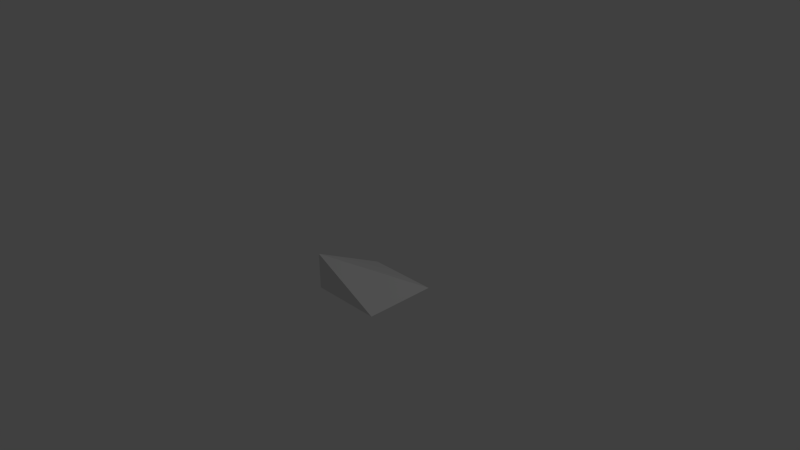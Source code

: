 # Source: defaultHalfSlopedCornerTile.blend  (saved by Blender 2.76.0; exported with 4.5.12 LTS)
import bpy
from mathutils import Matrix  # noqa: F401  (used for matrix-valued properties, if any)

bpy.ops.wm.read_factory_settings(use_empty=True)
scene = bpy.context.scene
scene.name = 'Scene'

# ---- collections
col_collection_1 = bpy.data.collections.new('Collection 1'); scene.collection.children.link(col_collection_1)

# ---- materials (node trees are filled in below, after node groups)
mat_material = bpy.data.materials.new('Material')
mat_material.alpha_threshold = 0.0
mat_material.use_transparent_shadow = False
mat_material.roughness = 0.5
mat_material.line_color = (0.0, 0.0, 0.0, 1.0)

# ---- material node trees

# ---- world
world_world = bpy.data.worlds.new('World'); scene.world = world_world
world_world.color = (0.05088, 0.05088, 0.05088)
world_world.use_sun_shadow = False
world_world.sun_shadow_jitter_overblur = 0.0
world_world.cycles.sampling_method = 'MANUAL'
world_world.cycles.sample_map_resolution = 256

# ---- cameras
cam_camera = bpy.data.cameras.new('Camera')
cam_camera.clip_end = 100.0
cam_camera.lens = 35.0
cam_camera.sensor_width = 32.0
cam_camera.sensor_height = 18.0
cam_camera.ortho_scale = 7.314
cam_camera.dof.focus_distance = 0.0
cam_camera.dof.aperture_fstop = 128.0

# ---- lights
light_lamp = bpy.data.lights.new('Lamp', 'POINT')
light_lamp.transmission_factor = 0.0
light_lamp.cutoff_distance = 30.0
light_lamp.energy = 100.0
light_lamp.shadow_buffer_clip_start = 1.001
light_lamp.shadow_soft_size = 0.1
light_lamp.shadow_maximum_resolution = 0.006
light_lamp.use_absolute_resolution = True
light_lamp.cycles.use_multiple_importance_sampling = False

# ---- meshes
me_cube = bpy.data.meshes.new('Cube')
me_cube.from_pydata([(-1.0, -1.0, 1.0), (-1.0, -1.0, -1.0), (1.0, -1.0, -1.0), (1.0, -1.0, 1.0), (1.0, 3.576e-06, -1.0)], [], [(0, 1, 2, 3), (2, 4, 3), (1, 4, 2), (0, 3, 4, 1)])
_uv = me_cube.uv_layers.new(name='UVMap')
_uv.uv.foreach_set('vector', [0.5247, 0.472, 0.5247, 0.0001666, 0.9966, 0.0001665, 0.9966, 0.472, 0.5247, 0.5778, 0.7358, 0.4723, 0.7358, 0.9998, 0.7361, 0.4723, 0.972, 0.9441, 0.7361, 0.9441, 0.05259, 0.5277, 0.0001665, 0.05878, 0.5244, 0.0001665, 0.5244, 0.5277])
me_cube.materials.append(mat_material)
me_cube.use_remesh_preserve_volume = False
me_cube.use_remesh_preserve_attributes = False
me_cube.use_mirror_vertex_groups = False
me_cube.update()

# ---- objects
ob_cube = bpy.data.objects.new('Cube', me_cube)
ob_lamp = bpy.data.objects.new('Lamp', light_lamp)
ob_camera = bpy.data.objects.new('Camera', cam_camera)

# ---- transforms, parenting, visibility, modifiers, constraints
ob_cube.location = (0.0, 0.0, 0.0)
ob_cube.rotation_euler = (1.571, -0.0, -3.142)
ob_cube.scale = (0.5, 0.5, 0.5)
ob_cube.lock_rotations_4d = False
ob_cube.empty_display_type = 'ARROWS'
ob_cube.lineart.crease_threshold = 0.0
ob_lamp.location = (4.076, 1.005, 5.904)
ob_lamp.rotation_euler = (0.6503, 0.05522, 1.866)
ob_lamp.lock_rotations_4d = False
ob_lamp.empty_display_type = 'ARROWS'
ob_lamp.color = (0.0, 0.0, 0.0, 0.0)
ob_lamp.lineart.crease_threshold = 0.0
ob_camera.location = (7.481, -6.508, 5.344)
ob_camera.rotation_euler = (1.109, 0.01082, 0.8149)
ob_camera.lock_rotations_4d = False
ob_camera.empty_display_type = 'ARROWS'
ob_camera.color = (0.0, 0.0, 0.0, 0.0)
ob_camera.display_type = 'WIRE'
ob_camera.lineart.crease_threshold = 0.0

# ---- collection membership
col_collection_1.objects.link(ob_cube)
col_collection_1.objects.link(ob_lamp)
col_collection_1.objects.link(ob_camera)

# ---- scene / render settings (as saved in the file)
scene.camera = ob_camera
scene.frame_start = 1; scene.frame_end = 250; scene.frame_set(1)
scene.render.engine = 'BLENDER_EEVEE_NEXT'
scene.render.resolution_percentage = 50
scene.render.dither_intensity = 0.0
scene.cycles.use_denoising = False
scene.cycles.samples = 10
scene.cycles.sampling_pattern = 'TABULATED_SOBOL'
scene.cycles.light_sampling_threshold = 0.0
scene.cycles.use_adaptive_sampling = False
scene.cycles.use_light_tree = False
scene.cycles.blur_glossy = 0.0
scene.cycles.pixel_filter_type = 'GAUSSIAN'
scene.cycles.sample_clamp_indirect = 0.0
scene.view_settings.view_transform = 'Standard'
bpy.context.view_layer.update()
